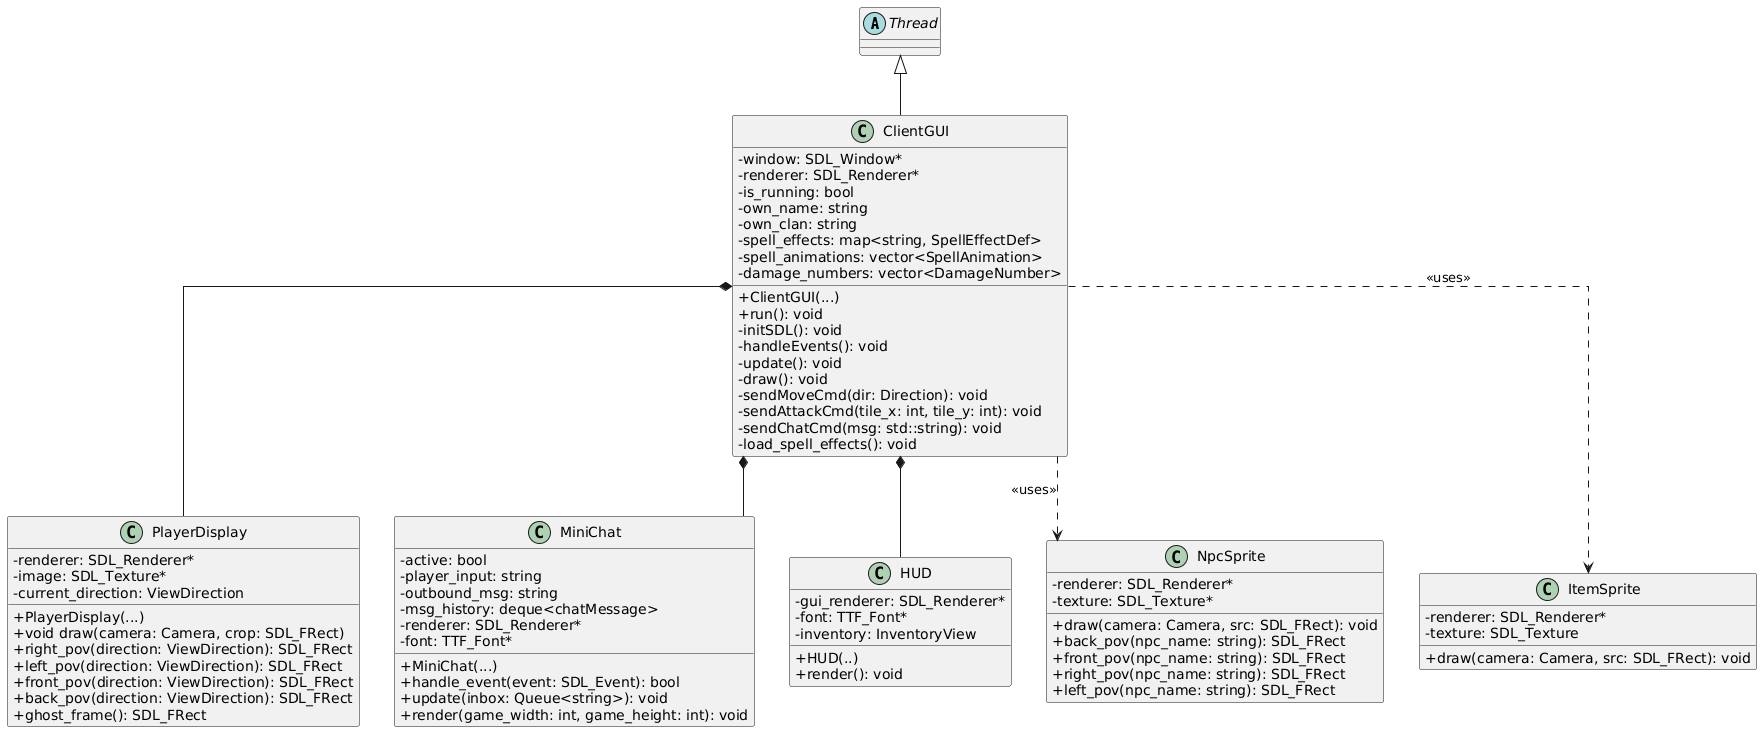

The diagram above was rendered by PlantUML. Its source (embedded in the PNG):
@startuml
skinparam classAttributeIconSize 0
skinparam linetype ortho

abstract class Thread {}

class ClientGUI {
    - window: SDL_Window*
    - renderer: SDL_Renderer*
    - is_running: bool
    - own_name: string
    - own_clan: string
    - spell_effects: map<string, SpellEffectDef>
    - spell_animations: vector<SpellAnimation>
    - damage_numbers: vector<DamageNumber>

    + ClientGUI(...)
    + run(): void
    - initSDL(): void
    - handleEvents(): void
    - update(): void
    - draw(): void
    - sendMoveCmd(dir: Direction): void
    - sendAttackCmd(tile_x: int, tile_y: int): void
    - sendChatCmd(msg: std::string): void
    - load_spell_effects(): void
}

class PlayerDisplay {
    - renderer: SDL_Renderer*
    - image: SDL_Texture*
    - current_direction: ViewDirection
    
    + PlayerDisplay(...)
    + void draw(camera: Camera, crop: SDL_FRect)
    + right_pov(direction: ViewDirection): SDL_FRect
    + left_pov(direction: ViewDirection): SDL_FRect
    + front_pov(direction: ViewDirection): SDL_FRect
    + back_pov(direction: ViewDirection): SDL_FRect
    + ghost_frame(): SDL_FRect
}

class MiniChat {
    - active: bool
    - player_input: string
    - outbound_msg: string
    - msg_history: deque<chatMessage>
    - renderer: SDL_Renderer*
    - font: TTF_Font*
    
    + MiniChat(...)
    + handle_event(event: SDL_Event): bool
    + update(inbox: Queue<string>): void
    + render(game_width: int, game_height: int): void
}

class HUD {
    - gui_renderer: SDL_Renderer*
    - font: TTF_Font*
    - inventory: InventoryView
    
    + HUD(..)
    + render(): void
}

class NpcSprite {
    - renderer: SDL_Renderer*
    - texture: SDL_Texture*
    
    + draw(camera: Camera, src: SDL_FRect): void
    + back_pov(npc_name: string): SDL_FRect
    + front_pov(npc_name: string): SDL_FRect
    + right_pov(npc_name: string): SDL_FRect
    + left_pov(npc_name: string): SDL_FRect
}

class ItemSprite {
    - renderer: SDL_Renderer*
    - texture: SDL_Texture
    + draw(camera: Camera, src: SDL_FRect): void
}

ClientGUI -up-|> Thread

ClientGUI *-- MiniChat
ClientGUI *-- HUD
ClientGUI *-- PlayerDisplay

ClientGUI ..> NpcSprite : <<uses>>
ClientGUI ..> ItemSprite : <<uses>>
@enduml